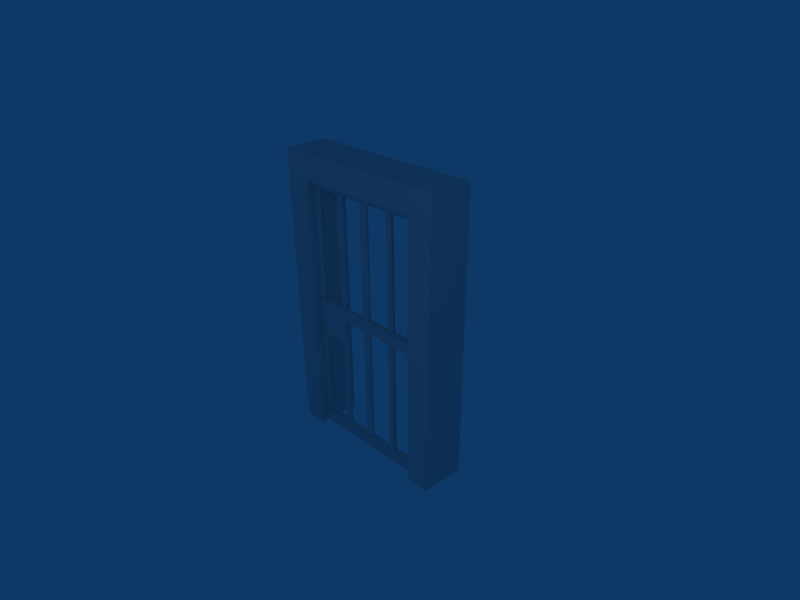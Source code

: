 # Source: puerta3.blend  (saved by Blender 2.47.0; exported with 4.5.12 LTS)
import bpy
from mathutils import Matrix  # noqa: F401  (used for matrix-valued properties, if any)

bpy.ops.wm.read_factory_settings(use_empty=True)
scene = bpy.context.scene
scene.name = 'Scene'

# ---- collections
col_collection_1 = bpy.data.collections.new('Collection 1'); scene.collection.children.link(col_collection_1)

# ---- materials (node trees are filled in below, after node groups)
mat_material = bpy.data.materials.new('Material')
mat_material.alpha_threshold = 0.0
mat_material.roughness = 0.5
mat_material.line_color = (0.0, 0.0, 0.0, 1.0)

# ---- material node trees

# ---- world
world_world = bpy.data.worlds.new('World'); scene.world = world_world
world_world.color = (0.05656, 0.2208, 0.4)
world_world.use_sun_shadow = False
world_world.sun_shadow_jitter_overblur = 0.0
world_world.cycles.sampling_method = 'MANUAL'
world_world.cycles.sample_map_resolution = 256

# ---- cameras
cam_camera = bpy.data.cameras.new('Camera')
cam_camera.passepartout_alpha = 0.2
cam_camera.clip_end = 100.0
cam_camera.lens = 35.0
cam_camera.ortho_scale = 7.314
cam_camera.show_passepartout = False
cam_camera.show_safe_areas = True
cam_camera.dof.focus_distance = 0.0
cam_camera.dof.aperture_fstop = 128.0

# ---- lights
light_spot = bpy.data.lights.new('Spot', 'POINT')
light_spot.transmission_factor = 0.0
light_spot.cutoff_distance = 30.0
light_spot.energy = 100.0
light_spot.shadow_buffer_clip_start = 1.001
light_spot.shadow_soft_size = 1.0
light_spot.shadow_maximum_resolution = 0.006
light_spot.use_absolute_resolution = True
light_spot.cycles.use_multiple_importance_sampling = False

# ---- meshes
me_cube_005 = bpy.data.meshes.new('Cube.005')
me_cube_005.from_pydata([(1.0, 1.0, -1.0), (1.0, -1.0, -1.0), (-1.0, -1.0, -1.0), (-1.0, 1.0, -1.0), (1.0, 1.0, 1.0), (1.0, -1.0, 1.0), (-1.0, -1.0, 1.0), (-1.0, 1.0, 1.0)], [], [(0, 1, 2, 3), (4, 7, 6, 5), (0, 4, 5, 1), (1, 5, 6, 2), (2, 6, 7, 3), (4, 0, 3, 7)])
me_cube_005.use_remesh_preserve_volume = False
me_cube_005.use_remesh_preserve_attributes = False
me_cube_005.use_mirror_vertex_groups = False
me_cube_005.update()
me_cube_004 = bpy.data.meshes.new('Cube.004')
me_cube_004.from_pydata([(1.0, 1.0, -1.0), (1.0, -1.0, -1.0), (-1.0, -1.0, -1.0), (-1.0, 1.0, -1.0), (1.0, 1.0, 1.0), (1.0, -1.0, 1.0), (-1.0, -1.0, 1.0), (-1.0, 1.0, 1.0)], [], [(0, 1, 2, 3), (4, 7, 6, 5), (0, 4, 5, 1), (1, 5, 6, 2), (2, 6, 7, 3), (4, 0, 3, 7)])
me_cube_004.use_remesh_preserve_volume = False
me_cube_004.use_remesh_preserve_attributes = False
me_cube_004.use_mirror_vertex_groups = False
me_cube_004.update()
me_cylinder_005 = bpy.data.meshes.new('Cylinder.005')
me_cylinder_005.from_pydata([(0.7092, 0.6187, -0.9997), (0.7749, 0.5549, -0.9997), (0.8331, 0.4856, -0.9997), (0.8833, 0.4117, -0.9997), (0.925, 0.3339, -0.9996), (0.9578, 0.2528, -0.9996), (0.9813, 0.1693, -0.9996), (0.9954, 0.08415, -0.9996), (1.0, -0.001808, -0.9996), (0.9949, -0.08774, -0.9996), (0.9802, -0.1728, -0.9996), (0.9561, -0.2563, -0.9996), (0.9227, -0.3372, -0.9996), (0.8805, -0.4149, -0.9996), (0.8298, -0.4887, -0.9996), (0.7711, -0.5577, -0.9997), (0.705, -0.6213, -0.9997), (0.6321, -0.679, -0.9997), (0.5531, -0.7301, -0.9997), (0.4688, -0.7742, -0.9998), (0.3799, -0.8108, -0.9998), (0.2874, -0.8396, -0.9998), (0.1922, -0.8603, -0.9999), (0.09508, -0.8728, -0.9999), (-0.002953, -0.8768, -1.0), (-0.101, -0.8724, -1.0), (-0.198, -0.8596, -1.0), (-0.2931, -0.8386, -1.0), (-0.3854, -0.8094, -1.0), (-0.474, -0.7725, -1.0), (-0.558, -0.7281, -1.0), (-0.6367, -0.6767, -1.0), (-0.7092, -0.6187, -1.0), (-0.7749, -0.5549, -1.0), (-0.8331, -0.4856, -1.0), (-0.8833, -0.4117, -1.0), (-0.925, -0.3339, -1.0), (-0.9578, -0.2528, -1.0), (-0.9813, -0.1693, -1.0), (-0.9954, -0.08415, -1.0), (-1.0, 0.001805, -1.0), (-0.9949, 0.08774, -1.0), (-0.9802, 0.1728, -1.0), (-0.9561, 0.2563, -1.0), (-0.9227, 0.3372, -1.0), (-0.8805, 0.4149, -1.0), (-0.8298, 0.4886, -1.0), (-0.7711, 0.5577, -1.0), (-0.705, 0.6213, -1.0), (-0.6321, 0.679, -1.0), (-0.5531, 0.7301, -1.0), (-0.4688, 0.7742, -1.0), (-0.3799, 0.8108, -1.0), (-0.2875, 0.8396, -1.0), (-0.1922, 0.8603, -1.0), (-0.09508, 0.8728, -1.0), (0.002949, 0.8768, -1.0), (0.1009, 0.8724, -1.0), (0.198, 0.8596, -1.0), (0.2931, 0.8386, -0.9999), (0.3854, 0.8094, -0.9999), (0.474, 0.7725, -0.9999), (0.558, 0.7281, -0.9998), (0.6367, 0.6767, -0.9998), (0.7092, 0.6187, 1.0), (0.7749, 0.5549, 1.0), (0.8331, 0.4857, 1.0), (0.8833, 0.4118, 1.0), (0.925, 0.3339, 0.9999), (0.9578, 0.2528, 0.9998), (0.9813, 0.1693, 0.9998), (0.9954, 0.08421, 0.9997), (1.0, -0.001742, 0.9996), (0.9949, -0.08767, 0.9995), (0.9802, -0.1728, 0.9995), (0.9561, -0.2562, 0.9994), (0.9227, -0.3371, 0.9993), (0.8805, -0.4148, 0.9993), (0.8298, -0.4886, 0.9992), (0.7711, -0.5576, 0.9992), (0.705, -0.6212, 0.9992), (0.6321, -0.6789, 0.9992), (0.5531, -0.73, 0.9991), (0.4688, -0.7741, 0.9991), (0.3799, -0.8107, 0.9991), (0.2875, -0.8395, 0.9992), (0.1922, -0.8603, 0.9992), (0.09508, -0.8727, 0.9992), (-0.002948, -0.8768, 0.9992), (-0.1009, -0.8724, 0.9993), (-0.198, -0.8596, 0.9993), (-0.2931, -0.8385, 0.9994), (-0.3854, -0.8094, 0.9994), (-0.474, -0.7724, 0.9995), (-0.558, -0.728, 0.9996), (-0.6367, -0.6767, 0.9997), (-0.7092, -0.6187, 0.9997), (-0.7749, -0.5549, 0.9998), (-0.8331, -0.4857, 0.9999), (-0.8833, -0.4118, 1.0), (-0.925, -0.3339, 1.0), (-0.9578, -0.2528, 1.0), (-0.9813, -0.1693, 1.0), (-0.9954, -0.0842, 1.0), (-1.0, 0.001745, 1.0), (-0.9949, 0.08768, 1.0), (-0.9802, 0.1728, 1.001), (-0.9561, 0.2562, 1.001), (-0.9227, 0.3371, 1.001), (-0.8805, 0.4149, 1.001), (-0.8298, 0.4886, 1.001), (-0.7711, 0.5576, 1.001), (-0.705, 0.6212, 1.001), (-0.6321, 0.6789, 1.001), (-0.5531, 0.73, 1.001), (-0.4688, 0.7741, 1.001), (-0.3799, 0.8107, 1.001), (-0.2874, 0.8395, 1.001), (-0.1922, 0.8603, 1.001), (-0.09507, 0.8727, 1.001), (0.002957, 0.8768, 1.001), (0.101, 0.8724, 1.001), (0.198, 0.8596, 1.001), (0.2931, 0.8385, 1.001), (0.3854, 0.8094, 1.001), (0.474, 0.7724, 1.0), (0.558, 0.728, 1.0), (0.6367, 0.6766, 1.0)], [], [(0, 64, 65, 1), (1, 65, 66, 2), (2, 66, 67, 3), (3, 67, 68, 4), (4, 68, 69, 5), (5, 69, 70, 6), (6, 70, 71, 7), (7, 71, 72, 8), (8, 72, 73, 9), (9, 73, 74, 10), (10, 74, 75, 11), (11, 75, 76, 12), (12, 76, 77, 13), (13, 77, 78, 14), (14, 78, 79, 15), (15, 79, 80, 16), (16, 80, 81, 17), (17, 81, 82, 18), (18, 82, 83, 19), (19, 83, 84, 20), (20, 84, 85, 21), (21, 85, 86, 22), (22, 86, 87, 23), (23, 87, 88, 24), (24, 88, 89, 25), (25, 89, 90, 26), (26, 90, 91, 27), (27, 91, 92, 28), (28, 92, 93, 29), (29, 93, 94, 30), (30, 94, 95, 31), (31, 95, 96, 32), (32, 96, 97, 33), (33, 97, 98, 34), (34, 98, 99, 35), (35, 99, 100, 36), (36, 100, 101, 37), (37, 101, 102, 38), (38, 102, 103, 39), (39, 103, 104, 40), (40, 104, 105, 41), (41, 105, 106, 42), (42, 106, 107, 43), (43, 107, 108, 44), (44, 108, 109, 45), (45, 109, 110, 46), (46, 110, 111, 47), (47, 111, 112, 48), (48, 112, 113, 49), (49, 113, 114, 50), (50, 114, 115, 51), (51, 115, 116, 52), (52, 116, 117, 53), (53, 117, 118, 54), (54, 118, 119, 55), (55, 119, 120, 56), (56, 120, 121, 57), (57, 121, 122, 58), (58, 122, 123, 59), (59, 123, 124, 60), (60, 124, 125, 61), (61, 125, 126, 62), (62, 126, 127, 63), (64, 0, 63, 127)])
me_cylinder_005.use_remesh_preserve_volume = False
me_cylinder_005.use_remesh_preserve_attributes = False
me_cylinder_005.use_mirror_vertex_groups = False
me_cylinder_005.update()
me_cylinder_004 = bpy.data.meshes.new('Cylinder.004')
me_cylinder_004.from_pydata([(0.7092, 0.6187, -0.9997), (0.7749, 0.5549, -0.9997), (0.8331, 0.4856, -0.9997), (0.8833, 0.4117, -0.9997), (0.925, 0.3339, -0.9996), (0.9578, 0.2528, -0.9996), (0.9813, 0.1693, -0.9996), (0.9954, 0.08415, -0.9996), (1.0, -0.001808, -0.9996), (0.9949, -0.08774, -0.9996), (0.9802, -0.1728, -0.9996), (0.9561, -0.2563, -0.9996), (0.9227, -0.3372, -0.9996), (0.8805, -0.4149, -0.9996), (0.8298, -0.4887, -0.9996), (0.7711, -0.5577, -0.9997), (0.705, -0.6213, -0.9997), (0.6321, -0.679, -0.9997), (0.5531, -0.7301, -0.9997), (0.4688, -0.7742, -0.9998), (0.3799, -0.8108, -0.9998), (0.2874, -0.8396, -0.9998), (0.1922, -0.8603, -0.9999), (0.09508, -0.8728, -0.9999), (-0.002953, -0.8768, -1.0), (-0.101, -0.8724, -1.0), (-0.198, -0.8596, -1.0), (-0.2931, -0.8386, -1.0), (-0.3854, -0.8094, -1.0), (-0.474, -0.7725, -1.0), (-0.558, -0.7281, -1.0), (-0.6367, -0.6767, -1.0), (-0.7092, -0.6187, -1.0), (-0.7749, -0.5549, -1.0), (-0.8331, -0.4856, -1.0), (-0.8833, -0.4117, -1.0), (-0.925, -0.3339, -1.0), (-0.9578, -0.2528, -1.0), (-0.9813, -0.1693, -1.0), (-0.9954, -0.08415, -1.0), (-1.0, 0.001805, -1.0), (-0.9949, 0.08774, -1.0), (-0.9802, 0.1728, -1.0), (-0.9561, 0.2563, -1.0), (-0.9227, 0.3372, -1.0), (-0.8805, 0.4149, -1.0), (-0.8298, 0.4886, -1.0), (-0.7711, 0.5577, -1.0), (-0.705, 0.6213, -1.0), (-0.6321, 0.679, -1.0), (-0.5531, 0.7301, -1.0), (-0.4688, 0.7742, -1.0), (-0.3799, 0.8108, -1.0), (-0.2875, 0.8396, -1.0), (-0.1922, 0.8603, -1.0), (-0.09508, 0.8728, -1.0), (0.002949, 0.8768, -1.0), (0.1009, 0.8724, -1.0), (0.198, 0.8596, -1.0), (0.2931, 0.8386, -0.9999), (0.3854, 0.8094, -0.9999), (0.474, 0.7725, -0.9999), (0.558, 0.7281, -0.9998), (0.6367, 0.6767, -0.9998), (0.7092, 0.6187, 1.0), (0.7749, 0.5549, 1.0), (0.8331, 0.4857, 1.0), (0.8833, 0.4118, 1.0), (0.925, 0.3339, 0.9999), (0.9578, 0.2528, 0.9998), (0.9813, 0.1693, 0.9998), (0.9954, 0.08421, 0.9997), (1.0, -0.001742, 0.9996), (0.9949, -0.08767, 0.9995), (0.9802, -0.1728, 0.9995), (0.9561, -0.2562, 0.9994), (0.9227, -0.3371, 0.9993), (0.8805, -0.4148, 0.9993), (0.8298, -0.4886, 0.9992), (0.7711, -0.5576, 0.9992), (0.705, -0.6212, 0.9992), (0.6321, -0.6789, 0.9992), (0.5531, -0.73, 0.9991), (0.4688, -0.7741, 0.9991), (0.3799, -0.8107, 0.9991), (0.2875, -0.8395, 0.9992), (0.1922, -0.8603, 0.9992), (0.09508, -0.8727, 0.9992), (-0.002948, -0.8768, 0.9992), (-0.1009, -0.8724, 0.9993), (-0.198, -0.8596, 0.9993), (-0.2931, -0.8385, 0.9994), (-0.3854, -0.8094, 0.9994), (-0.474, -0.7724, 0.9995), (-0.558, -0.728, 0.9996), (-0.6367, -0.6767, 0.9997), (-0.7092, -0.6187, 0.9997), (-0.7749, -0.5549, 0.9998), (-0.8331, -0.4857, 0.9999), (-0.8833, -0.4118, 1.0), (-0.925, -0.3339, 1.0), (-0.9578, -0.2528, 1.0), (-0.9813, -0.1693, 1.0), (-0.9954, -0.0842, 1.0), (-1.0, 0.001745, 1.0), (-0.9949, 0.08768, 1.0), (-0.9802, 0.1728, 1.001), (-0.9561, 0.2562, 1.001), (-0.9227, 0.3371, 1.001), (-0.8805, 0.4149, 1.001), (-0.8298, 0.4886, 1.001), (-0.7711, 0.5576, 1.001), (-0.705, 0.6212, 1.001), (-0.6321, 0.6789, 1.001), (-0.5531, 0.73, 1.001), (-0.4688, 0.7741, 1.001), (-0.3799, 0.8107, 1.001), (-0.2874, 0.8395, 1.001), (-0.1922, 0.8603, 1.001), (-0.09507, 0.8727, 1.001), (0.002957, 0.8768, 1.001), (0.101, 0.8724, 1.001), (0.198, 0.8596, 1.001), (0.2931, 0.8385, 1.001), (0.3854, 0.8094, 1.001), (0.474, 0.7724, 1.0), (0.558, 0.728, 1.0), (0.6367, 0.6766, 1.0)], [], [(0, 64, 65, 1), (1, 65, 66, 2), (2, 66, 67, 3), (3, 67, 68, 4), (4, 68, 69, 5), (5, 69, 70, 6), (6, 70, 71, 7), (7, 71, 72, 8), (8, 72, 73, 9), (9, 73, 74, 10), (10, 74, 75, 11), (11, 75, 76, 12), (12, 76, 77, 13), (13, 77, 78, 14), (14, 78, 79, 15), (15, 79, 80, 16), (16, 80, 81, 17), (17, 81, 82, 18), (18, 82, 83, 19), (19, 83, 84, 20), (20, 84, 85, 21), (21, 85, 86, 22), (22, 86, 87, 23), (23, 87, 88, 24), (24, 88, 89, 25), (25, 89, 90, 26), (26, 90, 91, 27), (27, 91, 92, 28), (28, 92, 93, 29), (29, 93, 94, 30), (30, 94, 95, 31), (31, 95, 96, 32), (32, 96, 97, 33), (33, 97, 98, 34), (34, 98, 99, 35), (35, 99, 100, 36), (36, 100, 101, 37), (37, 101, 102, 38), (38, 102, 103, 39), (39, 103, 104, 40), (40, 104, 105, 41), (41, 105, 106, 42), (42, 106, 107, 43), (43, 107, 108, 44), (44, 108, 109, 45), (45, 109, 110, 46), (46, 110, 111, 47), (47, 111, 112, 48), (48, 112, 113, 49), (49, 113, 114, 50), (50, 114, 115, 51), (51, 115, 116, 52), (52, 116, 117, 53), (53, 117, 118, 54), (54, 118, 119, 55), (55, 119, 120, 56), (56, 120, 121, 57), (57, 121, 122, 58), (58, 122, 123, 59), (59, 123, 124, 60), (60, 124, 125, 61), (61, 125, 126, 62), (62, 126, 127, 63), (64, 0, 63, 127)])
me_cylinder_004.use_remesh_preserve_volume = False
me_cylinder_004.use_remesh_preserve_attributes = False
me_cylinder_004.use_mirror_vertex_groups = False
me_cylinder_004.update()
me_cylinder_003 = bpy.data.meshes.new('Cylinder.003')
me_cylinder_003.from_pydata([(0.7092, 0.6187, -0.9997), (0.7749, 0.5549, -0.9997), (0.8331, 0.4856, -0.9997), (0.8833, 0.4117, -0.9997), (0.925, 0.3339, -0.9996), (0.9578, 0.2528, -0.9996), (0.9813, 0.1693, -0.9996), (0.9954, 0.08415, -0.9996), (1.0, -0.001808, -0.9996), (0.9949, -0.08774, -0.9996), (0.9802, -0.1728, -0.9996), (0.9561, -0.2563, -0.9996), (0.9227, -0.3372, -0.9996), (0.8805, -0.4149, -0.9996), (0.8298, -0.4887, -0.9996), (0.7711, -0.5577, -0.9997), (0.705, -0.6213, -0.9997), (0.6321, -0.679, -0.9997), (0.5531, -0.7301, -0.9997), (0.4688, -0.7742, -0.9998), (0.3799, -0.8108, -0.9998), (0.2874, -0.8396, -0.9998), (0.1922, -0.8603, -0.9999), (0.09508, -0.8728, -0.9999), (-0.002953, -0.8768, -1.0), (-0.101, -0.8724, -1.0), (-0.198, -0.8596, -1.0), (-0.2931, -0.8386, -1.0), (-0.3854, -0.8094, -1.0), (-0.474, -0.7725, -1.0), (-0.558, -0.7281, -1.0), (-0.6367, -0.6767, -1.0), (-0.7092, -0.6187, -1.0), (-0.7749, -0.5549, -1.0), (-0.8331, -0.4856, -1.0), (-0.8833, -0.4117, -1.0), (-0.925, -0.3339, -1.0), (-0.9578, -0.2528, -1.0), (-0.9813, -0.1693, -1.0), (-0.9954, -0.08415, -1.0), (-1.0, 0.001805, -1.0), (-0.9949, 0.08774, -1.0), (-0.9802, 0.1728, -1.0), (-0.9561, 0.2563, -1.0), (-0.9227, 0.3372, -1.0), (-0.8805, 0.4149, -1.0), (-0.8298, 0.4886, -1.0), (-0.7711, 0.5577, -1.0), (-0.705, 0.6213, -1.0), (-0.6321, 0.679, -1.0), (-0.5531, 0.7301, -1.0), (-0.4688, 0.7742, -1.0), (-0.3799, 0.8108, -1.0), (-0.2875, 0.8396, -1.0), (-0.1922, 0.8603, -1.0), (-0.09508, 0.8728, -1.0), (0.002949, 0.8768, -1.0), (0.1009, 0.8724, -1.0), (0.198, 0.8596, -1.0), (0.2931, 0.8386, -0.9999), (0.3854, 0.8094, -0.9999), (0.474, 0.7725, -0.9999), (0.558, 0.7281, -0.9998), (0.6367, 0.6767, -0.9998), (0.7092, 0.6187, 1.0), (0.7749, 0.5549, 1.0), (0.8331, 0.4857, 1.0), (0.8833, 0.4118, 1.0), (0.925, 0.3339, 0.9999), (0.9578, 0.2528, 0.9998), (0.9813, 0.1693, 0.9998), (0.9954, 0.08421, 0.9997), (1.0, -0.001742, 0.9996), (0.9949, -0.08767, 0.9995), (0.9802, -0.1728, 0.9995), (0.9561, -0.2562, 0.9994), (0.9227, -0.3371, 0.9993), (0.8805, -0.4148, 0.9993), (0.8298, -0.4886, 0.9992), (0.7711, -0.5576, 0.9992), (0.705, -0.6212, 0.9992), (0.6321, -0.6789, 0.9992), (0.5531, -0.73, 0.9991), (0.4688, -0.7741, 0.9991), (0.3799, -0.8107, 0.9991), (0.2875, -0.8395, 0.9992), (0.1922, -0.8603, 0.9992), (0.09508, -0.8727, 0.9992), (-0.002948, -0.8768, 0.9992), (-0.1009, -0.8724, 0.9993), (-0.198, -0.8596, 0.9993), (-0.2931, -0.8385, 0.9994), (-0.3854, -0.8094, 0.9994), (-0.474, -0.7724, 0.9995), (-0.558, -0.728, 0.9996), (-0.6367, -0.6767, 0.9997), (-0.7092, -0.6187, 0.9997), (-0.7749, -0.5549, 0.9998), (-0.8331, -0.4857, 0.9999), (-0.8833, -0.4118, 1.0), (-0.925, -0.3339, 1.0), (-0.9578, -0.2528, 1.0), (-0.9813, -0.1693, 1.0), (-0.9954, -0.0842, 1.0), (-1.0, 0.001745, 1.0), (-0.9949, 0.08768, 1.0), (-0.9802, 0.1728, 1.001), (-0.9561, 0.2562, 1.001), (-0.9227, 0.3371, 1.001), (-0.8805, 0.4149, 1.001), (-0.8298, 0.4886, 1.001), (-0.7711, 0.5576, 1.001), (-0.705, 0.6212, 1.001), (-0.6321, 0.6789, 1.001), (-0.5531, 0.73, 1.001), (-0.4688, 0.7741, 1.001), (-0.3799, 0.8107, 1.001), (-0.2874, 0.8395, 1.001), (-0.1922, 0.8603, 1.001), (-0.09507, 0.8727, 1.001), (0.002957, 0.8768, 1.001), (0.101, 0.8724, 1.001), (0.198, 0.8596, 1.001), (0.2931, 0.8385, 1.001), (0.3854, 0.8094, 1.001), (0.474, 0.7724, 1.0), (0.558, 0.728, 1.0), (0.6367, 0.6766, 1.0)], [], [(0, 64, 65, 1), (1, 65, 66, 2), (2, 66, 67, 3), (3, 67, 68, 4), (4, 68, 69, 5), (5, 69, 70, 6), (6, 70, 71, 7), (7, 71, 72, 8), (8, 72, 73, 9), (9, 73, 74, 10), (10, 74, 75, 11), (11, 75, 76, 12), (12, 76, 77, 13), (13, 77, 78, 14), (14, 78, 79, 15), (15, 79, 80, 16), (16, 80, 81, 17), (17, 81, 82, 18), (18, 82, 83, 19), (19, 83, 84, 20), (20, 84, 85, 21), (21, 85, 86, 22), (22, 86, 87, 23), (23, 87, 88, 24), (24, 88, 89, 25), (25, 89, 90, 26), (26, 90, 91, 27), (27, 91, 92, 28), (28, 92, 93, 29), (29, 93, 94, 30), (30, 94, 95, 31), (31, 95, 96, 32), (32, 96, 97, 33), (33, 97, 98, 34), (34, 98, 99, 35), (35, 99, 100, 36), (36, 100, 101, 37), (37, 101, 102, 38), (38, 102, 103, 39), (39, 103, 104, 40), (40, 104, 105, 41), (41, 105, 106, 42), (42, 106, 107, 43), (43, 107, 108, 44), (44, 108, 109, 45), (45, 109, 110, 46), (46, 110, 111, 47), (47, 111, 112, 48), (48, 112, 113, 49), (49, 113, 114, 50), (50, 114, 115, 51), (51, 115, 116, 52), (52, 116, 117, 53), (53, 117, 118, 54), (54, 118, 119, 55), (55, 119, 120, 56), (56, 120, 121, 57), (57, 121, 122, 58), (58, 122, 123, 59), (59, 123, 124, 60), (60, 124, 125, 61), (61, 125, 126, 62), (62, 126, 127, 63), (64, 0, 63, 127)])
me_cylinder_003.use_remesh_preserve_volume = False
me_cylinder_003.use_remesh_preserve_attributes = False
me_cylinder_003.use_mirror_vertex_groups = False
me_cylinder_003.update()
me_cylinder_002 = bpy.data.meshes.new('Cylinder.002')
me_cylinder_002.from_pydata([(0.7092, 0.6187, -0.9997), (0.7749, 0.5549, -0.9997), (0.8331, 0.4856, -0.9997), (0.8833, 0.4117, -0.9997), (0.925, 0.3339, -0.9996), (0.9578, 0.2528, -0.9996), (0.9813, 0.1693, -0.9996), (0.9954, 0.08415, -0.9996), (1.0, -0.001808, -0.9996), (0.9949, -0.08774, -0.9996), (0.9802, -0.1728, -0.9996), (0.9561, -0.2563, -0.9996), (0.9227, -0.3372, -0.9996), (0.8805, -0.4149, -0.9996), (0.8298, -0.4887, -0.9996), (0.7711, -0.5577, -0.9997), (0.705, -0.6213, -0.9997), (0.6321, -0.679, -0.9997), (0.5531, -0.7301, -0.9997), (0.4688, -0.7742, -0.9998), (0.3799, -0.8108, -0.9998), (0.2874, -0.8396, -0.9998), (0.1922, -0.8603, -0.9999), (0.09508, -0.8728, -0.9999), (-0.002953, -0.8768, -1.0), (-0.101, -0.8724, -1.0), (-0.198, -0.8596, -1.0), (-0.2931, -0.8386, -1.0), (-0.3854, -0.8094, -1.0), (-0.474, -0.7725, -1.0), (-0.558, -0.7281, -1.0), (-0.6367, -0.6767, -1.0), (-0.7092, -0.6187, -1.0), (-0.7749, -0.5549, -1.0), (-0.8331, -0.4856, -1.0), (-0.8833, -0.4117, -1.0), (-0.925, -0.3339, -1.0), (-0.9578, -0.2528, -1.0), (-0.9813, -0.1693, -1.0), (-0.9954, -0.08415, -1.0), (-1.0, 0.001805, -1.0), (-0.9949, 0.08774, -1.0), (-0.9802, 0.1728, -1.0), (-0.9561, 0.2563, -1.0), (-0.9227, 0.3372, -1.0), (-0.8805, 0.4149, -1.0), (-0.8298, 0.4886, -1.0), (-0.7711, 0.5577, -1.0), (-0.705, 0.6213, -1.0), (-0.6321, 0.679, -1.0), (-0.5531, 0.7301, -1.0), (-0.4688, 0.7742, -1.0), (-0.3799, 0.8108, -1.0), (-0.2875, 0.8396, -1.0), (-0.1922, 0.8603, -1.0), (-0.09508, 0.8728, -1.0), (0.002949, 0.8768, -1.0), (0.1009, 0.8724, -1.0), (0.198, 0.8596, -1.0), (0.2931, 0.8386, -0.9999), (0.3854, 0.8094, -0.9999), (0.474, 0.7725, -0.9999), (0.558, 0.7281, -0.9998), (0.6367, 0.6767, -0.9998), (0.7092, 0.6187, 1.0), (0.7749, 0.5549, 1.0), (0.8331, 0.4857, 1.0), (0.8833, 0.4118, 1.0), (0.925, 0.3339, 0.9999), (0.9578, 0.2528, 0.9998), (0.9813, 0.1693, 0.9998), (0.9954, 0.08421, 0.9997), (1.0, -0.001742, 0.9996), (0.9949, -0.08767, 0.9995), (0.9802, -0.1728, 0.9995), (0.9561, -0.2562, 0.9994), (0.9227, -0.3371, 0.9993), (0.8805, -0.4148, 0.9993), (0.8298, -0.4886, 0.9992), (0.7711, -0.5576, 0.9992), (0.705, -0.6212, 0.9992), (0.6321, -0.6789, 0.9992), (0.5531, -0.73, 0.9991), (0.4688, -0.7741, 0.9991), (0.3799, -0.8107, 0.9991), (0.2875, -0.8395, 0.9992), (0.1922, -0.8603, 0.9992), (0.09508, -0.8727, 0.9992), (-0.002948, -0.8768, 0.9992), (-0.1009, -0.8724, 0.9993), (-0.198, -0.8596, 0.9993), (-0.2931, -0.8385, 0.9994), (-0.3854, -0.8094, 0.9994), (-0.474, -0.7724, 0.9995), (-0.558, -0.728, 0.9996), (-0.6367, -0.6767, 0.9997), (-0.7092, -0.6187, 0.9997), (-0.7749, -0.5549, 0.9998), (-0.8331, -0.4857, 0.9999), (-0.8833, -0.4118, 1.0), (-0.925, -0.3339, 1.0), (-0.9578, -0.2528, 1.0), (-0.9813, -0.1693, 1.0), (-0.9954, -0.0842, 1.0), (-1.0, 0.001745, 1.0), (-0.9949, 0.08768, 1.0), (-0.9802, 0.1728, 1.001), (-0.9561, 0.2562, 1.001), (-0.9227, 0.3371, 1.001), (-0.8805, 0.4149, 1.001), (-0.8298, 0.4886, 1.001), (-0.7711, 0.5576, 1.001), (-0.705, 0.6212, 1.001), (-0.6321, 0.6789, 1.001), (-0.5531, 0.73, 1.001), (-0.4688, 0.7741, 1.001), (-0.3799, 0.8107, 1.001), (-0.2874, 0.8395, 1.001), (-0.1922, 0.8603, 1.001), (-0.09507, 0.8727, 1.001), (0.002957, 0.8768, 1.001), (0.101, 0.8724, 1.001), (0.198, 0.8596, 1.001), (0.2931, 0.8385, 1.001), (0.3854, 0.8094, 1.001), (0.474, 0.7724, 1.0), (0.558, 0.728, 1.0), (0.6367, 0.6766, 1.0)], [], [(0, 64, 65, 1), (1, 65, 66, 2), (2, 66, 67, 3), (3, 67, 68, 4), (4, 68, 69, 5), (5, 69, 70, 6), (6, 70, 71, 7), (7, 71, 72, 8), (8, 72, 73, 9), (9, 73, 74, 10), (10, 74, 75, 11), (11, 75, 76, 12), (12, 76, 77, 13), (13, 77, 78, 14), (14, 78, 79, 15), (15, 79, 80, 16), (16, 80, 81, 17), (17, 81, 82, 18), (18, 82, 83, 19), (19, 83, 84, 20), (20, 84, 85, 21), (21, 85, 86, 22), (22, 86, 87, 23), (23, 87, 88, 24), (24, 88, 89, 25), (25, 89, 90, 26), (26, 90, 91, 27), (27, 91, 92, 28), (28, 92, 93, 29), (29, 93, 94, 30), (30, 94, 95, 31), (31, 95, 96, 32), (32, 96, 97, 33), (33, 97, 98, 34), (34, 98, 99, 35), (35, 99, 100, 36), (36, 100, 101, 37), (37, 101, 102, 38), (38, 102, 103, 39), (39, 103, 104, 40), (40, 104, 105, 41), (41, 105, 106, 42), (42, 106, 107, 43), (43, 107, 108, 44), (44, 108, 109, 45), (45, 109, 110, 46), (46, 110, 111, 47), (47, 111, 112, 48), (48, 112, 113, 49), (49, 113, 114, 50), (50, 114, 115, 51), (51, 115, 116, 52), (52, 116, 117, 53), (53, 117, 118, 54), (54, 118, 119, 55), (55, 119, 120, 56), (56, 120, 121, 57), (57, 121, 122, 58), (58, 122, 123, 59), (59, 123, 124, 60), (60, 124, 125, 61), (61, 125, 126, 62), (62, 126, 127, 63), (64, 0, 63, 127)])
me_cylinder_002.use_remesh_preserve_volume = False
me_cylinder_002.use_remesh_preserve_attributes = False
me_cylinder_002.use_mirror_vertex_groups = False
me_cylinder_002.update()
me_cylinder_001 = bpy.data.meshes.new('Cylinder.001')
me_cylinder_001.from_pydata([(0.7092, 0.6187, -0.9997), (0.7749, 0.5549, -0.9997), (0.8331, 0.4856, -0.9997), (0.8833, 0.4117, -0.9997), (0.925, 0.3339, -0.9996), (0.9578, 0.2528, -0.9996), (0.9813, 0.1693, -0.9996), (0.9954, 0.08415, -0.9996), (1.0, -0.001808, -0.9996), (0.9949, -0.08774, -0.9996), (0.9802, -0.1728, -0.9996), (0.9561, -0.2563, -0.9996), (0.9227, -0.3372, -0.9996), (0.8805, -0.4149, -0.9996), (0.8298, -0.4887, -0.9996), (0.7711, -0.5577, -0.9997), (0.705, -0.6213, -0.9997), (0.6321, -0.679, -0.9997), (0.5531, -0.7301, -0.9997), (0.4688, -0.7742, -0.9998), (0.3799, -0.8108, -0.9998), (0.2874, -0.8396, -0.9998), (0.1922, -0.8603, -0.9999), (0.09508, -0.8728, -0.9999), (-0.002953, -0.8768, -1.0), (-0.101, -0.8724, -1.0), (-0.198, -0.8596, -1.0), (-0.2931, -0.8386, -1.0), (-0.3854, -0.8094, -1.0), (-0.474, -0.7725, -1.0), (-0.558, -0.7281, -1.0), (-0.6367, -0.6767, -1.0), (-0.7092, -0.6187, -1.0), (-0.7749, -0.5549, -1.0), (-0.8331, -0.4856, -1.0), (-0.8833, -0.4117, -1.0), (-0.925, -0.3339, -1.0), (-0.9578, -0.2528, -1.0), (-0.9813, -0.1693, -1.0), (-0.9954, -0.08415, -1.0), (-1.0, 0.001805, -1.0), (-0.9949, 0.08774, -1.0), (-0.9802, 0.1728, -1.0), (-0.9561, 0.2563, -1.0), (-0.9227, 0.3372, -1.0), (-0.8805, 0.4149, -1.0), (-0.8298, 0.4886, -1.0), (-0.7711, 0.5577, -1.0), (-0.705, 0.6213, -1.0), (-0.6321, 0.679, -1.0), (-0.5531, 0.7301, -1.0), (-0.4688, 0.7742, -1.0), (-0.3799, 0.8108, -1.0), (-0.2875, 0.8396, -1.0), (-0.1922, 0.8603, -1.0), (-0.09508, 0.8728, -1.0), (0.002949, 0.8768, -1.0), (0.1009, 0.8724, -1.0), (0.198, 0.8596, -1.0), (0.2931, 0.8386, -0.9999), (0.3854, 0.8094, -0.9999), (0.474, 0.7725, -0.9999), (0.558, 0.7281, -0.9998), (0.6367, 0.6767, -0.9998), (0.7092, 0.6187, 1.0), (0.7749, 0.5549, 1.0), (0.8331, 0.4857, 1.0), (0.8833, 0.4118, 1.0), (0.925, 0.3339, 0.9999), (0.9578, 0.2528, 0.9998), (0.9813, 0.1693, 0.9998), (0.9954, 0.08421, 0.9997), (1.0, -0.001742, 0.9996), (0.9949, -0.08767, 0.9995), (0.9802, -0.1728, 0.9995), (0.9561, -0.2562, 0.9994), (0.9227, -0.3371, 0.9993), (0.8805, -0.4148, 0.9993), (0.8298, -0.4886, 0.9992), (0.7711, -0.5576, 0.9992), (0.705, -0.6212, 0.9992), (0.6321, -0.6789, 0.9992), (0.5531, -0.73, 0.9991), (0.4688, -0.7741, 0.9991), (0.3799, -0.8107, 0.9991), (0.2875, -0.8395, 0.9992), (0.1922, -0.8603, 0.9992), (0.09508, -0.8727, 0.9992), (-0.002948, -0.8768, 0.9992), (-0.1009, -0.8724, 0.9993), (-0.198, -0.8596, 0.9993), (-0.2931, -0.8385, 0.9994), (-0.3854, -0.8094, 0.9994), (-0.474, -0.7724, 0.9995), (-0.558, -0.728, 0.9996), (-0.6367, -0.6767, 0.9997), (-0.7092, -0.6187, 0.9997), (-0.7749, -0.5549, 0.9998), (-0.8331, -0.4857, 0.9999), (-0.8833, -0.4118, 1.0), (-0.925, -0.3339, 1.0), (-0.9578, -0.2528, 1.0), (-0.9813, -0.1693, 1.0), (-0.9954, -0.0842, 1.0), (-1.0, 0.001745, 1.0), (-0.9949, 0.08768, 1.0), (-0.9802, 0.1728, 1.001), (-0.9561, 0.2562, 1.001), (-0.9227, 0.3371, 1.001), (-0.8805, 0.4149, 1.001), (-0.8298, 0.4886, 1.001), (-0.7711, 0.5576, 1.001), (-0.705, 0.6212, 1.001), (-0.6321, 0.6789, 1.001), (-0.5531, 0.73, 1.001), (-0.4688, 0.7741, 1.001), (-0.3799, 0.8107, 1.001), (-0.2874, 0.8395, 1.001), (-0.1922, 0.8603, 1.001), (-0.09507, 0.8727, 1.001), (0.002957, 0.8768, 1.001), (0.101, 0.8724, 1.001), (0.198, 0.8596, 1.001), (0.2931, 0.8385, 1.001), (0.3854, 0.8094, 1.001), (0.474, 0.7724, 1.0), (0.558, 0.728, 1.0), (0.6367, 0.6766, 1.0)], [], [(0, 64, 65, 1), (1, 65, 66, 2), (2, 66, 67, 3), (3, 67, 68, 4), (4, 68, 69, 5), (5, 69, 70, 6), (6, 70, 71, 7), (7, 71, 72, 8), (8, 72, 73, 9), (9, 73, 74, 10), (10, 74, 75, 11), (11, 75, 76, 12), (12, 76, 77, 13), (13, 77, 78, 14), (14, 78, 79, 15), (15, 79, 80, 16), (16, 80, 81, 17), (17, 81, 82, 18), (18, 82, 83, 19), (19, 83, 84, 20), (20, 84, 85, 21), (21, 85, 86, 22), (22, 86, 87, 23), (23, 87, 88, 24), (24, 88, 89, 25), (25, 89, 90, 26), (26, 90, 91, 27), (27, 91, 92, 28), (28, 92, 93, 29), (29, 93, 94, 30), (30, 94, 95, 31), (31, 95, 96, 32), (32, 96, 97, 33), (33, 97, 98, 34), (34, 98, 99, 35), (35, 99, 100, 36), (36, 100, 101, 37), (37, 101, 102, 38), (38, 102, 103, 39), (39, 103, 104, 40), (40, 104, 105, 41), (41, 105, 106, 42), (42, 106, 107, 43), (43, 107, 108, 44), (44, 108, 109, 45), (45, 109, 110, 46), (46, 110, 111, 47), (47, 111, 112, 48), (48, 112, 113, 49), (49, 113, 114, 50), (50, 114, 115, 51), (51, 115, 116, 52), (52, 116, 117, 53), (53, 117, 118, 54), (54, 118, 119, 55), (55, 119, 120, 56), (56, 120, 121, 57), (57, 121, 122, 58), (58, 122, 123, 59), (59, 123, 124, 60), (60, 124, 125, 61), (61, 125, 126, 62), (62, 126, 127, 63), (64, 0, 63, 127)])
me_cylinder_001.use_remesh_preserve_volume = False
me_cylinder_001.use_remesh_preserve_attributes = False
me_cylinder_001.use_mirror_vertex_groups = False
me_cylinder_001.update()
me_cube_003 = bpy.data.meshes.new('Cube.003')
me_cube_003.from_pydata([(1.0, 1.0, -1.0), (1.0, -1.0, -1.0), (-1.0, -1.0, -1.0), (-1.0, 1.0, -1.0), (1.0, 1.0, 1.0), (1.0, -1.0, 1.0), (-1.0, -1.0, 1.0), (-1.0, 1.0, 1.0)], [], [(0, 1, 2, 3), (4, 7, 6, 5), (0, 4, 5, 1), (1, 5, 6, 2), (2, 6, 7, 3), (4, 0, 3, 7)])
me_cube_003.use_remesh_preserve_volume = False
me_cube_003.use_remesh_preserve_attributes = False
me_cube_003.use_mirror_vertex_groups = False
me_cube_003.update()
me_cube_002 = bpy.data.meshes.new('Cube.002')
me_cube_002.from_pydata([(1.0, 1.0, -1.0), (1.0, -1.0, -1.0), (-1.0, -1.0, -1.0), (-1.0, 1.0, -1.0), (1.0, 1.0, 1.0), (1.0, -1.0, 1.0), (-1.0, -1.0, 1.0), (-1.0, 1.0, 1.0)], [], [(0, 1, 2, 3), (4, 7, 6, 5), (0, 4, 5, 1), (1, 5, 6, 2), (2, 6, 7, 3), (4, 0, 3, 7)])
me_cube_002.use_remesh_preserve_volume = False
me_cube_002.use_remesh_preserve_attributes = False
me_cube_002.use_mirror_vertex_groups = False
me_cube_002.update()
me_cylinder = bpy.data.meshes.new('Cylinder')
me_cylinder.from_pydata([(0.7092, 0.6187, -0.9997), (0.7749, 0.5549, -0.9997), (0.8331, 0.4856, -0.9997), (0.8833, 0.4117, -0.9997), (0.925, 0.3339, -0.9996), (0.9578, 0.2528, -0.9996), (0.9813, 0.1693, -0.9996), (0.9954, 0.08415, -0.9996), (1.0, -0.001808, -0.9996), (0.9949, -0.08774, -0.9996), (0.9802, -0.1728, -0.9996), (0.9561, -0.2563, -0.9996), (0.9227, -0.3372, -0.9996), (0.8805, -0.4149, -0.9996), (0.8298, -0.4887, -0.9996), (0.7711, -0.5577, -0.9997), (0.705, -0.6213, -0.9997), (0.6321, -0.679, -0.9997), (0.5531, -0.7301, -0.9997), (0.4688, -0.7742, -0.9998), (0.3799, -0.8108, -0.9998), (0.2874, -0.8396, -0.9998), (0.1922, -0.8603, -0.9999), (0.09508, -0.8728, -0.9999), (-0.002953, -0.8768, -1.0), (-0.101, -0.8724, -1.0), (-0.198, -0.8596, -1.0), (-0.2931, -0.8386, -1.0), (-0.3854, -0.8094, -1.0), (-0.474, -0.7725, -1.0), (-0.558, -0.7281, -1.0), (-0.6367, -0.6767, -1.0), (-0.7092, -0.6187, -1.0), (-0.7749, -0.5549, -1.0), (-0.8331, -0.4856, -1.0), (-0.8833, -0.4117, -1.0), (-0.925, -0.3339, -1.0), (-0.9578, -0.2528, -1.0), (-0.9813, -0.1693, -1.0), (-0.9954, -0.08415, -1.0), (-1.0, 0.001805, -1.0), (-0.9949, 0.08774, -1.0), (-0.9802, 0.1728, -1.0), (-0.9561, 0.2563, -1.0), (-0.9227, 0.3372, -1.0), (-0.8805, 0.4149, -1.0), (-0.8298, 0.4886, -1.0), (-0.7711, 0.5577, -1.0), (-0.705, 0.6213, -1.0), (-0.6321, 0.679, -1.0), (-0.5531, 0.7301, -1.0), (-0.4688, 0.7742, -1.0), (-0.3799, 0.8108, -1.0), (-0.2875, 0.8396, -1.0), (-0.1922, 0.8603, -1.0), (-0.09508, 0.8728, -1.0), (0.002949, 0.8768, -1.0), (0.1009, 0.8724, -1.0), (0.198, 0.8596, -1.0), (0.2931, 0.8386, -0.9999), (0.3854, 0.8094, -0.9999), (0.474, 0.7725, -0.9999), (0.558, 0.7281, -0.9998), (0.6367, 0.6767, -0.9998), (0.7092, 0.6187, 1.0), (0.7749, 0.5549, 1.0), (0.8331, 0.4857, 1.0), (0.8833, 0.4118, 1.0), (0.925, 0.3339, 0.9999), (0.9578, 0.2528, 0.9998), (0.9813, 0.1693, 0.9998), (0.9954, 0.08421, 0.9997), (1.0, -0.001742, 0.9996), (0.9949, -0.08767, 0.9995), (0.9802, -0.1728, 0.9995), (0.9561, -0.2562, 0.9994), (0.9227, -0.3371, 0.9993), (0.8805, -0.4148, 0.9993), (0.8298, -0.4886, 0.9992), (0.7711, -0.5576, 0.9992), (0.705, -0.6212, 0.9992), (0.6321, -0.6789, 0.9992), (0.5531, -0.73, 0.9991), (0.4688, -0.7741, 0.9991), (0.3799, -0.8107, 0.9991), (0.2875, -0.8395, 0.9992), (0.1922, -0.8603, 0.9992), (0.09508, -0.8727, 0.9992), (-0.002948, -0.8768, 0.9992), (-0.1009, -0.8724, 0.9993), (-0.198, -0.8596, 0.9993), (-0.2931, -0.8385, 0.9994), (-0.3854, -0.8094, 0.9994), (-0.474, -0.7724, 0.9995), (-0.558, -0.728, 0.9996), (-0.6367, -0.6767, 0.9997), (-0.7092, -0.6187, 0.9997), (-0.7749, -0.5549, 0.9998), (-0.8331, -0.4857, 0.9999), (-0.8833, -0.4118, 1.0), (-0.925, -0.3339, 1.0), (-0.9578, -0.2528, 1.0), (-0.9813, -0.1693, 1.0), (-0.9954, -0.0842, 1.0), (-1.0, 0.001745, 1.0), (-0.9949, 0.08768, 1.0), (-0.9802, 0.1728, 1.001), (-0.9561, 0.2562, 1.001), (-0.9227, 0.3371, 1.001), (-0.8805, 0.4149, 1.001), (-0.8298, 0.4886, 1.001), (-0.7711, 0.5576, 1.001), (-0.705, 0.6212, 1.001), (-0.6321, 0.6789, 1.001), (-0.5531, 0.73, 1.001), (-0.4688, 0.7741, 1.001), (-0.3799, 0.8107, 1.001), (-0.2874, 0.8395, 1.001), (-0.1922, 0.8603, 1.001), (-0.09507, 0.8727, 1.001), (0.002957, 0.8768, 1.001), (0.101, 0.8724, 1.001), (0.198, 0.8596, 1.001), (0.2931, 0.8385, 1.001), (0.3854, 0.8094, 1.001), (0.474, 0.7724, 1.0), (0.558, 0.728, 1.0), (0.6367, 0.6766, 1.0)], [], [(0, 64, 65, 1), (1, 65, 66, 2), (2, 66, 67, 3), (3, 67, 68, 4), (4, 68, 69, 5), (5, 69, 70, 6), (6, 70, 71, 7), (7, 71, 72, 8), (8, 72, 73, 9), (9, 73, 74, 10), (10, 74, 75, 11), (11, 75, 76, 12), (12, 76, 77, 13), (13, 77, 78, 14), (14, 78, 79, 15), (15, 79, 80, 16), (16, 80, 81, 17), (17, 81, 82, 18), (18, 82, 83, 19), (19, 83, 84, 20), (20, 84, 85, 21), (21, 85, 86, 22), (22, 86, 87, 23), (23, 87, 88, 24), (24, 88, 89, 25), (25, 89, 90, 26), (26, 90, 91, 27), (27, 91, 92, 28), (28, 92, 93, 29), (29, 93, 94, 30), (30, 94, 95, 31), (31, 95, 96, 32), (32, 96, 97, 33), (33, 97, 98, 34), (34, 98, 99, 35), (35, 99, 100, 36), (36, 100, 101, 37), (37, 101, 102, 38), (38, 102, 103, 39), (39, 103, 104, 40), (40, 104, 105, 41), (41, 105, 106, 42), (42, 106, 107, 43), (43, 107, 108, 44), (44, 108, 109, 45), (45, 109, 110, 46), (46, 110, 111, 47), (47, 111, 112, 48), (48, 112, 113, 49), (49, 113, 114, 50), (50, 114, 115, 51), (51, 115, 116, 52), (52, 116, 117, 53), (53, 117, 118, 54), (54, 118, 119, 55), (55, 119, 120, 56), (56, 120, 121, 57), (57, 121, 122, 58), (58, 122, 123, 59), (59, 123, 124, 60), (60, 124, 125, 61), (61, 125, 126, 62), (62, 126, 127, 63), (64, 0, 63, 127)])
me_cylinder.use_remesh_preserve_volume = False
me_cylinder.use_remesh_preserve_attributes = False
me_cylinder.use_mirror_vertex_groups = False
me_cylinder.update()
me_cube = bpy.data.meshes.new('Cube')
me_cube.from_pydata([(1.0, 1.0, -1.0), (1.0, -1.0, -1.0), (-1.0, -1.0, -1.0), (-1.0, 1.0, -1.0), (1.0, 1.0, 1.0), (1.0, -1.0, 1.0), (-1.0, -1.0, 1.0), (-1.0, 1.0, 1.0), (1.428, -0.9993, 1.193), (-1.428, -0.9993, 1.193), (1.428, 0.9993, 1.193), (-1.428, 0.9993, 1.193), (-1.362, 0.9993, -0.9945), (-1.362, -0.9993, -0.9945), (1.362, -0.9993, -0.9945), (1.362, 0.9993, -0.9945), (1.0, -0.5052, 1.0), (-1.0, -0.5052, 1.0), (-1.0, -0.5052, -1.0), (1.0, -0.5052, -1.0)], [], [(6, 5, 8, 9), (4, 7, 11, 10), (7, 3, 12, 11), (2, 6, 9, 13), (3, 2, 13, 12), (5, 1, 14, 8), (0, 4, 10, 15), (1, 0, 15, 14), (13, 9, 11, 12), (15, 10, 8, 14), (10, 11, 9, 8), (5, 6, 17, 16), (6, 2, 18, 17), (1, 5, 16, 19), (3, 7, 17, 18), (4, 16, 17, 7), (0, 19, 16, 4)])
me_cube.materials.append(mat_material)
me_cube.use_remesh_preserve_volume = False
me_cube.use_remesh_preserve_attributes = False
me_cube.use_mirror_vertex_groups = False
me_cube.update()

# ---- objects
ob_cube_004 = bpy.data.objects.new('Cube.004', me_cube_005)
ob_cube_003 = bpy.data.objects.new('Cube.003', me_cube_004)
ob_cylinder_005 = bpy.data.objects.new('Cylinder.005', me_cylinder_005)
ob_cylinder_004 = bpy.data.objects.new('Cylinder.004', me_cylinder_004)
ob_cylinder_003 = bpy.data.objects.new('Cylinder.003', me_cylinder_003)
ob_cylinder_002 = bpy.data.objects.new('Cylinder.002', me_cylinder_002)
ob_cylinder_001 = bpy.data.objects.new('Cylinder.001', me_cylinder_001)
ob_cube_002 = bpy.data.objects.new('Cube.002', me_cube_003)
ob_cube_001 = bpy.data.objects.new('Cube.001', me_cube_002)
ob_cylinder = bpy.data.objects.new('Cylinder', me_cylinder)
ob_cube = bpy.data.objects.new('Cube', me_cube)
ob_lamp = bpy.data.objects.new('Lamp', light_spot)
ob_camera = bpy.data.objects.new('Camera', cam_camera)

# ---- transforms, parenting, visibility, modifiers, constraints
ob_cube_004.location = (-0.02719, -0.1801, 0.07348)
ob_cube_004.scale = (1.022, 0.054, 0.0829)
ob_cube_004.lock_rotations_4d = False
ob_cube_004.empty_display_type = 'ARROWS'
ob_cube_004.color = (0.0, 0.0, 0.0, 1.0)
ob_cube_004.lineart.crease_threshold = 0.0
ob_cube_003.location = (-0.02719, -0.1801, 2.012)
ob_cube_003.scale = (1.022, 0.054, 0.0829)
ob_cube_003.lock_rotations_4d = False
ob_cube_003.empty_display_type = 'ARROWS'
ob_cube_003.color = (0.0, 0.0, 0.0, 1.0)
ob_cube_003.lineart.crease_threshold = 0.0
ob_cylinder_005.location = (1.0, -0.1659, 0.1388)
ob_cylinder_005.rotation_euler = (-1.187e-07, -3.142, -1.584)
ob_cylinder_005.scale = (0.04552, 0.06207, 2.103)
ob_cylinder_005.lock_rotations_4d = False
ob_cylinder_005.empty_display_type = 'ARROWS'
ob_cylinder_005.color = (0.0, 0.0, 0.0, 1.0)
ob_cylinder_005.lineart.crease_threshold = 0.0
ob_cylinder_004.location = (-1.0, -0.1659, 0.1388)
ob_cylinder_004.rotation_euler = (-1.187e-07, -3.142, -1.584)
ob_cylinder_004.scale = (0.04552, 0.06207, 2.103)
ob_cylinder_004.lock_rotations_4d = False
ob_cylinder_004.empty_display_type = 'ARROWS'
ob_cylinder_004.color = (0.0, 0.0, 0.0, 1.0)
ob_cylinder_004.lineart.crease_threshold = 0.0
ob_cylinder_003.location = (-0.5, -0.1659, 0.1388)
ob_cylinder_003.rotation_euler = (-1.187e-07, -3.142, -1.584)
ob_cylinder_003.scale = (0.04552, 0.06207, 2.103)
ob_cylinder_003.lock_rotations_4d = False
ob_cylinder_003.empty_display_type = 'ARROWS'
ob_cylinder_003.color = (0.0, 0.0, 0.0, 1.0)
ob_cylinder_003.lineart.crease_threshold = 0.0
ob_cylinder_002.location = (0.5, -0.1659, 0.1388)
ob_cylinder_002.rotation_euler = (-1.187e-07, -3.142, -1.584)
ob_cylinder_002.scale = (0.04552, 0.06207, 2.103)
ob_cylinder_002.lock_rotations_4d = False
ob_cylinder_002.empty_display_type = 'ARROWS'
ob_cylinder_002.color = (0.0, 0.0, 0.0, 1.0)
ob_cylinder_002.lineart.crease_threshold = 0.0
ob_cylinder_001.location = (0.0, -0.1659, 0.1388)
ob_cylinder_001.rotation_euler = (-1.187e-07, -3.142, -1.584)
ob_cylinder_001.scale = (0.04552, 0.06207, 2.103)
ob_cylinder_001.lock_rotations_4d = False
ob_cylinder_001.empty_display_type = 'ARROWS'
ob_cylinder_001.color = (0.0, 0.0, 0.0, 1.0)
ob_cylinder_001.lineart.crease_threshold = 0.0
ob_cube_002.location = (-0.02719, -0.1801, -1.91)
ob_cube_002.scale = (1.022, 0.054, 0.0829)
ob_cube_002.lock_rotations_4d = False
ob_cube_002.empty_display_type = 'ARROWS'
ob_cube_002.color = (0.0, 0.0, 0.0, 1.0)
ob_cube_002.lineart.crease_threshold = 0.0
ob_cube_001.location = (-0.7315, -0.1801, -0.1451)
ob_cube_001.scale = (0.2856, 0.04964, 0.2535)
ob_cube_001.lock_rotations_4d = False
ob_cube_001.empty_display_type = 'ARROWS'
ob_cube_001.color = (0.0, 0.0, 0.0, 1.0)
ob_cube_001.lineart.crease_threshold = 0.0
ob_cylinder.location = (-0.0163, -0.1659, 0.1388)
ob_cylinder.rotation_euler = (-1.187e-07, -3.142, -1.584)
ob_cylinder.scale = (0.04552, 0.06207, 2.103)
ob_cylinder.lock_rotations_4d = False
ob_cylinder.empty_display_type = 'ARROWS'
ob_cylinder.color = (0.0, 0.0, 0.0, 1.0)
ob_cylinder.lineart.crease_threshold = 0.0
ob_cube.location = (0.0, 0.0, 0.0)
ob_cube.scale = (1.0, 0.3371, 2.026)
ob_cube.lock_rotations_4d = False
ob_cube.empty_display_type = 'ARROWS'
ob_cube.color = (0.0, 0.0, 0.0, 1.0)
ob_cube.lineart.crease_threshold = 0.0
ob_lamp.location = (4.076, -5.942, 5.904)
ob_lamp.rotation_euler = (0.6503, 0.05522, 1.866)
ob_lamp.lock_rotations_4d = False
ob_lamp.empty_display_type = 'ARROWS'
ob_lamp.color = (0.0, 0.0, 0.0, 0.0)
ob_lamp.lineart.crease_threshold = 0.0
ob_camera.location = (7.481, -6.508, 5.344)
ob_camera.rotation_euler = (1.109, 0.01082, 0.8149)
ob_camera.lock_rotations_4d = False
ob_camera.empty_display_type = 'ARROWS'
ob_camera.color = (0.0, 0.0, 0.0, 0.0)
ob_camera.display_type = 'WIRE'
ob_camera.lineart.crease_threshold = 0.0

# ---- collection membership
col_collection_1.objects.link(ob_cube_004)
col_collection_1.objects.link(ob_cube_003)
col_collection_1.objects.link(ob_cylinder_005)
col_collection_1.objects.link(ob_cylinder_004)
col_collection_1.objects.link(ob_cylinder_003)
col_collection_1.objects.link(ob_cylinder_002)
col_collection_1.objects.link(ob_cylinder_001)
col_collection_1.objects.link(ob_cube_002)
col_collection_1.objects.link(ob_cube_001)
col_collection_1.objects.link(ob_cylinder)
col_collection_1.objects.link(ob_cube)
col_collection_1.objects.link(ob_lamp)
col_collection_1.objects.link(ob_camera)

# ---- scene / render settings (as saved in the file)
scene.camera = ob_camera
scene.frame_start = 1; scene.frame_end = 250; scene.frame_set(1)
scene.render.engine = 'BLENDER_EEVEE_NEXT'
scene.render.image_settings.file_format = 'JPEG'
scene.render.image_settings.color_mode = 'RGB'
scene.render.image_settings.compression = 90
scene.render.resolution_x = 800
scene.render.resolution_y = 600
scene.render.pixel_aspect_x = 100.0
scene.render.pixel_aspect_y = 100.0
scene.render.fps = 25
scene.render.dither_intensity = 0.0
scene.render.use_compositing = False
scene.render.use_sequencer = False
scene.render.bake_margin = 2
scene.render.bake_bias = 0.0
scene.render.use_stamp_time = False
scene.render.use_stamp_date = False
scene.render.use_stamp_frame = False
scene.render.use_stamp_camera = False
scene.render.use_stamp_scene = False
scene.render.use_stamp_filename = False
scene.render.use_stamp_render_time = False
scene.render.stamp_font_size = 0
scene.cycles.use_denoising = False
scene.cycles.samples = 10
scene.cycles.sampling_pattern = 'TABULATED_SOBOL'
scene.cycles.light_sampling_threshold = 0.0
scene.cycles.use_adaptive_sampling = False
scene.cycles.use_light_tree = False
scene.cycles.blur_glossy = 0.0
scene.cycles.volume_bounces = 1
scene.cycles.pixel_filter_type = 'GAUSSIAN'
scene.cycles.sample_clamp_indirect = 0.0
scene.view_settings.view_transform = 'Raw'
bpy.context.view_layer.update()
